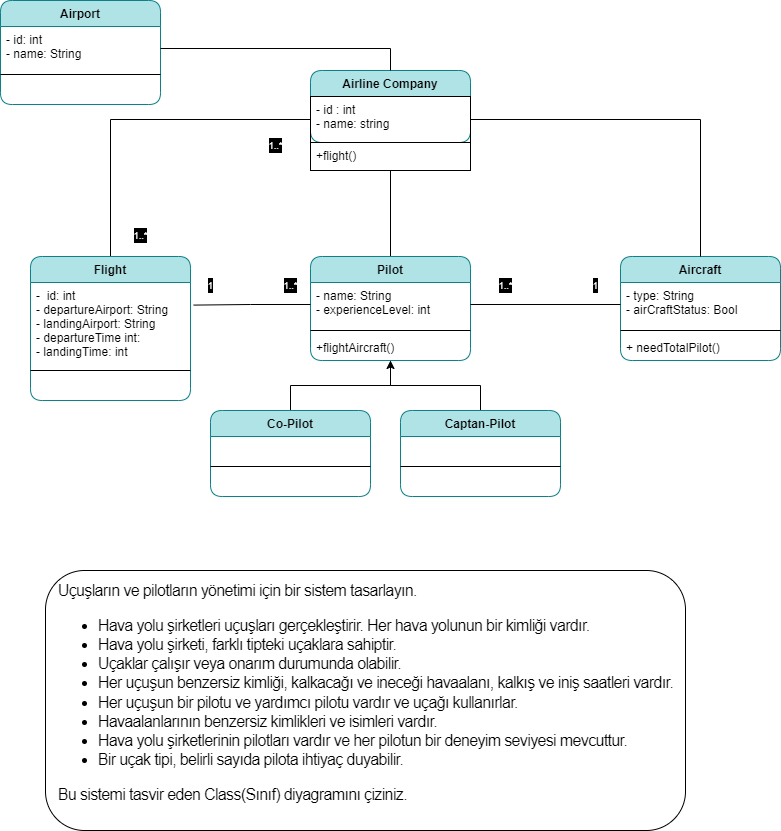

The diagram above was exported from draw.io. Its source (the exported page's mxGraphModel, read from the mxfile embedded in the PNG):
<mxGraphModel dx="867" dy="481" grid="1" gridSize="10" guides="1" tooltips="1" connect="1" arrows="1" fold="1" page="1" pageScale="1" pageWidth="850" pageHeight="1100" background="none" math="0" shadow="0">
  <root>
    <mxCell id="0" />
    <mxCell id="1" parent="0" />
    <mxCell id="3hejCOujYEbTL9HM0_vY-1" value="Airline Company" style="swimlane;fontStyle=1;align=center;verticalAlign=top;childLayout=stackLayout;horizontal=1;startSize=26;horizontalStack=0;resizeParent=1;resizeParentMax=0;resizeLast=0;collapsible=1;marginBottom=0;fillColor=#b0e3e6;strokeColor=#0e8088;rounded=1;" vertex="1" parent="1">
      <mxGeometry x="345" y="80" width="160" height="72" as="geometry" />
    </mxCell>
    <mxCell id="3hejCOujYEbTL9HM0_vY-2" value="- id : int&#10;- name: string&#10;&#10;" style="text;strokeColor=default;fillColor=none;align=left;verticalAlign=top;spacingLeft=4;spacingRight=4;overflow=hidden;rotatable=0;points=[[0,0.5],[1,0.5]];portConstraint=eastwest;rounded=0;" vertex="1" parent="3hejCOujYEbTL9HM0_vY-1">
      <mxGeometry y="26" width="160" height="46" as="geometry" />
    </mxCell>
    <mxCell id="3hejCOujYEbTL9HM0_vY-5" value="&lt;p style=&quot;box-sizing: border-box; margin-top: 0px; margin-bottom: 1rem; font-family: Nunito, sans-serif; font-size: 16px; letter-spacing: -0.64px; text-align: left; background-color: rgb(255, 255, 255);&quot;&gt;Uçuşların ve pilotların yönetimi için bir sistem tasarlayın.&lt;/p&gt;&lt;ul style=&quot;box-sizing: border-box; margin-top: 0px; margin-bottom: 1rem; font-family: Nunito, sans-serif; font-size: 16px; letter-spacing: -0.64px; text-align: left; background-color: rgb(255, 255, 255);&quot;&gt;&lt;li style=&quot;box-sizing: border-box;&quot;&gt;Hava yolu şirketleri uçuşları gerçekleştirir. Her hava yolunun bir kimliği vardır.&lt;/li&gt;&lt;li style=&quot;box-sizing: border-box;&quot;&gt;Hava yolu şirketi, farklı tipteki uçaklara sahiptir.&lt;/li&gt;&lt;li style=&quot;box-sizing: border-box;&quot;&gt;Uçaklar çalışır veya onarım durumunda olabilir.&lt;/li&gt;&lt;li style=&quot;box-sizing: border-box;&quot;&gt;Her uçuşun benzersiz kimliği, kalkacağı ve ineceği havaalanı, kalkış ve iniş saatleri vardır.&lt;/li&gt;&lt;li style=&quot;box-sizing: border-box;&quot;&gt;Her uçuşun bir pilotu ve yardımcı pilotu vardır ve uçağı kullanırlar.&lt;/li&gt;&lt;li style=&quot;box-sizing: border-box;&quot;&gt;Havaalanlarının benzersiz kimlikleri ve isimleri vardır.&lt;/li&gt;&lt;li style=&quot;box-sizing: border-box;&quot;&gt;Hava yolu şirketlerinin pilotları vardır ve her pilotun bir deneyim seviyesi mevcuttur.&lt;/li&gt;&lt;li style=&quot;box-sizing: border-box;&quot;&gt;Bir uçak tipi, belirli sayıda pilota ihtiyaç duyabilir.&lt;/li&gt;&lt;/ul&gt;&lt;p style=&quot;box-sizing: border-box; margin-top: 0px; margin-bottom: 1rem; font-family: Nunito, sans-serif; font-size: 16px; letter-spacing: -0.64px; text-align: left; background-color: rgb(255, 255, 255);&quot;&gt;Bu sistemi tasvir eden Class(Sınıf) diyagramını çiziniz.&lt;/p&gt;" style="html=1;shadow=0;glass=0;rounded=1;" vertex="1" parent="1">
      <mxGeometry x="80" y="580" width="640" height="260" as="geometry" />
    </mxCell>
    <mxCell id="3hejCOujYEbTL9HM0_vY-54" style="edgeStyle=orthogonalEdgeStyle;rounded=0;orthogonalLoop=1;jettySize=auto;html=1;startArrow=none;startFill=0;endArrow=none;endFill=0;" edge="1" parent="1" source="3hejCOujYEbTL9HM0_vY-6" target="3hejCOujYEbTL9HM0_vY-2">
      <mxGeometry relative="1" as="geometry" />
    </mxCell>
    <mxCell id="3hejCOujYEbTL9HM0_vY-6" value="Flight" style="swimlane;fontStyle=1;align=center;verticalAlign=top;childLayout=stackLayout;horizontal=1;startSize=26;horizontalStack=0;resizeParent=1;resizeParentMax=0;resizeLast=0;collapsible=1;marginBottom=0;fillColor=#b0e3e6;strokeColor=#0e8088;rounded=1;" vertex="1" parent="1">
      <mxGeometry x="65" y="266" width="160" height="144" as="geometry" />
    </mxCell>
    <mxCell id="3hejCOujYEbTL9HM0_vY-7" value="-  id: int&#10;- departureAirport: String&#10;- landingAirport: String&#10;- departureTime int:&#10;- landingTime: int" style="text;strokeColor=none;fillColor=none;align=left;verticalAlign=top;spacingLeft=4;spacingRight=4;overflow=hidden;rotatable=0;points=[[0,0.5],[1,0.5]];portConstraint=eastwest;" vertex="1" parent="3hejCOujYEbTL9HM0_vY-6">
      <mxGeometry y="26" width="160" height="84" as="geometry" />
    </mxCell>
    <mxCell id="3hejCOujYEbTL9HM0_vY-8" value="" style="line;strokeWidth=1;fillColor=none;align=left;verticalAlign=middle;spacingTop=-1;spacingLeft=3;spacingRight=3;rotatable=0;labelPosition=right;points=[];portConstraint=eastwest;" vertex="1" parent="3hejCOujYEbTL9HM0_vY-6">
      <mxGeometry y="110" width="160" height="8" as="geometry" />
    </mxCell>
    <mxCell id="3hejCOujYEbTL9HM0_vY-9" value=" " style="text;strokeColor=none;fillColor=none;align=left;verticalAlign=top;spacingLeft=4;spacingRight=4;overflow=hidden;rotatable=0;points=[[0,0.5],[1,0.5]];portConstraint=eastwest;" vertex="1" parent="3hejCOujYEbTL9HM0_vY-6">
      <mxGeometry y="118" width="160" height="26" as="geometry" />
    </mxCell>
    <mxCell id="3hejCOujYEbTL9HM0_vY-10" value="Aircraft" style="swimlane;fontStyle=1;align=center;verticalAlign=top;childLayout=stackLayout;horizontal=1;startSize=26;horizontalStack=0;resizeParent=1;resizeParentMax=0;resizeLast=0;collapsible=1;marginBottom=0;fillColor=#b0e3e6;strokeColor=#0e8088;rounded=1;" vertex="1" parent="1">
      <mxGeometry x="655" y="266" width="160" height="104" as="geometry" />
    </mxCell>
    <mxCell id="3hejCOujYEbTL9HM0_vY-11" value="- type: String&#10;- airCraftStatus: Bool&#10;" style="text;strokeColor=none;fillColor=none;align=left;verticalAlign=top;spacingLeft=4;spacingRight=4;overflow=hidden;rotatable=0;points=[[0,0.5],[1,0.5]];portConstraint=eastwest;rounded=1;" vertex="1" parent="3hejCOujYEbTL9HM0_vY-10">
      <mxGeometry y="26" width="160" height="44" as="geometry" />
    </mxCell>
    <mxCell id="3hejCOujYEbTL9HM0_vY-12" value="" style="line;strokeWidth=1;fillColor=none;align=left;verticalAlign=middle;spacingTop=-1;spacingLeft=3;spacingRight=3;rotatable=0;labelPosition=right;points=[];portConstraint=eastwest;" vertex="1" parent="3hejCOujYEbTL9HM0_vY-10">
      <mxGeometry y="70" width="160" height="8" as="geometry" />
    </mxCell>
    <mxCell id="3hejCOujYEbTL9HM0_vY-13" value="+ needTotalPilot()" style="text;strokeColor=none;fillColor=none;align=left;verticalAlign=top;spacingLeft=4;spacingRight=4;overflow=hidden;rotatable=0;points=[[0,0.5],[1,0.5]];portConstraint=eastwest;rounded=1;" vertex="1" parent="3hejCOujYEbTL9HM0_vY-10">
      <mxGeometry y="78" width="160" height="26" as="geometry" />
    </mxCell>
    <mxCell id="3hejCOujYEbTL9HM0_vY-14" value="Airport" style="swimlane;fontStyle=1;align=center;verticalAlign=top;childLayout=stackLayout;horizontal=1;startSize=26;horizontalStack=0;resizeParent=1;resizeParentMax=0;resizeLast=0;collapsible=1;marginBottom=0;fillColor=#b0e3e6;strokeColor=#0e8088;rounded=1;" vertex="1" parent="1">
      <mxGeometry x="35" y="10" width="160" height="104" as="geometry" />
    </mxCell>
    <mxCell id="3hejCOujYEbTL9HM0_vY-15" value="- id: int&#10;- name: String" style="text;strokeColor=none;fillColor=none;align=left;verticalAlign=top;spacingLeft=4;spacingRight=4;overflow=hidden;rotatable=0;points=[[0,0.5],[1,0.5]];portConstraint=eastwest;" vertex="1" parent="3hejCOujYEbTL9HM0_vY-14">
      <mxGeometry y="26" width="160" height="44" as="geometry" />
    </mxCell>
    <mxCell id="3hejCOujYEbTL9HM0_vY-16" value="" style="line;strokeWidth=1;fillColor=none;align=left;verticalAlign=middle;spacingTop=-1;spacingLeft=3;spacingRight=3;rotatable=0;labelPosition=right;points=[];portConstraint=eastwest;" vertex="1" parent="3hejCOujYEbTL9HM0_vY-14">
      <mxGeometry y="70" width="160" height="8" as="geometry" />
    </mxCell>
    <mxCell id="3hejCOujYEbTL9HM0_vY-17" value=" " style="text;strokeColor=none;fillColor=none;align=left;verticalAlign=top;spacingLeft=4;spacingRight=4;overflow=hidden;rotatable=0;points=[[0,0.5],[1,0.5]];portConstraint=eastwest;" vertex="1" parent="3hejCOujYEbTL9HM0_vY-14">
      <mxGeometry y="78" width="160" height="26" as="geometry" />
    </mxCell>
    <mxCell id="3hejCOujYEbTL9HM0_vY-39" style="edgeStyle=orthogonalEdgeStyle;rounded=0;orthogonalLoop=1;jettySize=auto;html=1;entryX=0.5;entryY=0;entryDx=0;entryDy=0;endArrow=none;endFill=0;" edge="1" parent="1" source="3hejCOujYEbTL9HM0_vY-19" target="3hejCOujYEbTL9HM0_vY-24">
      <mxGeometry relative="1" as="geometry" />
    </mxCell>
    <mxCell id="3hejCOujYEbTL9HM0_vY-44" style="edgeStyle=orthogonalEdgeStyle;rounded=0;orthogonalLoop=1;jettySize=auto;html=1;entryX=0.5;entryY=0;entryDx=0;entryDy=0;startArrow=classic;startFill=1;endArrow=none;endFill=0;" edge="1" parent="1" source="3hejCOujYEbTL9HM0_vY-19" target="3hejCOujYEbTL9HM0_vY-41">
      <mxGeometry relative="1" as="geometry" />
    </mxCell>
    <mxCell id="3hejCOujYEbTL9HM0_vY-52" style="edgeStyle=orthogonalEdgeStyle;rounded=0;orthogonalLoop=1;jettySize=auto;html=1;startArrow=none;startFill=0;endArrow=none;endFill=0;" edge="1" parent="1" source="3hejCOujYEbTL9HM0_vY-19">
      <mxGeometry relative="1" as="geometry">
        <mxPoint x="425" y="180" as="targetPoint" />
      </mxGeometry>
    </mxCell>
    <mxCell id="3hejCOujYEbTL9HM0_vY-19" value="Pilot" style="swimlane;fontStyle=1;align=center;verticalAlign=top;childLayout=stackLayout;horizontal=1;startSize=26;horizontalStack=0;resizeParent=1;resizeParentMax=0;resizeLast=0;collapsible=1;marginBottom=0;fillColor=#b0e3e6;strokeColor=#0e8088;rounded=1;" vertex="1" parent="1">
      <mxGeometry x="345" y="266" width="160" height="104" as="geometry" />
    </mxCell>
    <mxCell id="3hejCOujYEbTL9HM0_vY-20" value="- name: String&#10;- experienceLevel: int" style="text;strokeColor=none;fillColor=none;align=left;verticalAlign=top;spacingLeft=4;spacingRight=4;overflow=hidden;rotatable=0;points=[[0,0.5],[1,0.5]];portConstraint=eastwest;" vertex="1" parent="3hejCOujYEbTL9HM0_vY-19">
      <mxGeometry y="26" width="160" height="44" as="geometry" />
    </mxCell>
    <mxCell id="3hejCOujYEbTL9HM0_vY-21" value="" style="line;strokeWidth=1;fillColor=none;align=left;verticalAlign=middle;spacingTop=-1;spacingLeft=3;spacingRight=3;rotatable=0;labelPosition=right;points=[];portConstraint=eastwest;" vertex="1" parent="3hejCOujYEbTL9HM0_vY-19">
      <mxGeometry y="70" width="160" height="8" as="geometry" />
    </mxCell>
    <mxCell id="3hejCOujYEbTL9HM0_vY-22" value="+flightAircraft()" style="text;strokeColor=none;fillColor=none;align=left;verticalAlign=top;spacingLeft=4;spacingRight=4;overflow=hidden;rotatable=0;points=[[0,0.5],[1,0.5]];portConstraint=eastwest;" vertex="1" parent="3hejCOujYEbTL9HM0_vY-19">
      <mxGeometry y="78" width="160" height="26" as="geometry" />
    </mxCell>
    <mxCell id="3hejCOujYEbTL9HM0_vY-24" value="Co-Pilot" style="swimlane;fontStyle=1;align=center;verticalAlign=top;childLayout=stackLayout;horizontal=1;startSize=26;horizontalStack=0;resizeParent=1;resizeParentMax=0;resizeLast=0;collapsible=1;marginBottom=0;fillColor=#b0e3e6;strokeColor=#0e8088;rounded=1;" vertex="1" parent="1">
      <mxGeometry x="245" y="420" width="160" height="86" as="geometry" />
    </mxCell>
    <mxCell id="3hejCOujYEbTL9HM0_vY-26" value="" style="line;strokeWidth=1;fillColor=none;align=left;verticalAlign=middle;spacingTop=-1;spacingLeft=3;spacingRight=3;rotatable=0;labelPosition=right;points=[];portConstraint=eastwest;" vertex="1" parent="3hejCOujYEbTL9HM0_vY-24">
      <mxGeometry y="26" width="160" height="60" as="geometry" />
    </mxCell>
    <mxCell id="3hejCOujYEbTL9HM0_vY-41" value="Captan-Pilot" style="swimlane;fontStyle=1;align=center;verticalAlign=top;childLayout=stackLayout;horizontal=1;startSize=26;horizontalStack=0;resizeParent=1;resizeParentMax=0;resizeLast=0;collapsible=1;marginBottom=0;fillColor=#b0e3e6;strokeColor=#0e8088;rounded=1;" vertex="1" parent="1">
      <mxGeometry x="435" y="420" width="160" height="86" as="geometry" />
    </mxCell>
    <mxCell id="3hejCOujYEbTL9HM0_vY-42" value="" style="line;strokeWidth=1;fillColor=none;align=left;verticalAlign=middle;spacingTop=-1;spacingLeft=3;spacingRight=3;rotatable=0;labelPosition=right;points=[];portConstraint=eastwest;" vertex="1" parent="3hejCOujYEbTL9HM0_vY-41">
      <mxGeometry y="26" width="160" height="60" as="geometry" />
    </mxCell>
    <mxCell id="3hejCOujYEbTL9HM0_vY-45" value="+flight()" style="text;strokeColor=default;fillColor=none;align=left;verticalAlign=top;spacingLeft=4;spacingRight=4;overflow=hidden;rotatable=0;points=[[0,0.5],[1,0.5]];portConstraint=eastwest;rounded=0;" vertex="1" parent="1">
      <mxGeometry x="345" y="152" width="160" height="28" as="geometry" />
    </mxCell>
    <mxCell id="3hejCOujYEbTL9HM0_vY-47" style="edgeStyle=orthogonalEdgeStyle;rounded=0;orthogonalLoop=1;jettySize=auto;html=1;entryX=1;entryY=0.5;entryDx=0;entryDy=0;startArrow=none;startFill=0;endArrow=none;endFill=0;" edge="1" parent="1" source="3hejCOujYEbTL9HM0_vY-11" target="3hejCOujYEbTL9HM0_vY-20">
      <mxGeometry relative="1" as="geometry" />
    </mxCell>
    <mxCell id="3hejCOujYEbTL9HM0_vY-50" style="edgeStyle=orthogonalEdgeStyle;rounded=0;orthogonalLoop=1;jettySize=auto;html=1;entryX=1.02;entryY=0.269;entryDx=0;entryDy=0;entryPerimeter=0;startArrow=none;startFill=0;endArrow=none;endFill=0;" edge="1" parent="1" source="3hejCOujYEbTL9HM0_vY-20" target="3hejCOujYEbTL9HM0_vY-7">
      <mxGeometry relative="1" as="geometry" />
    </mxCell>
    <mxCell id="3hejCOujYEbTL9HM0_vY-53" style="edgeStyle=orthogonalEdgeStyle;rounded=0;orthogonalLoop=1;jettySize=auto;html=1;entryX=0.5;entryY=0;entryDx=0;entryDy=0;startArrow=none;startFill=0;endArrow=none;endFill=0;" edge="1" parent="1" source="3hejCOujYEbTL9HM0_vY-2" target="3hejCOujYEbTL9HM0_vY-10">
      <mxGeometry relative="1" as="geometry" />
    </mxCell>
    <mxCell id="3hejCOujYEbTL9HM0_vY-55" style="edgeStyle=orthogonalEdgeStyle;rounded=0;orthogonalLoop=1;jettySize=auto;html=1;entryX=0.5;entryY=0;entryDx=0;entryDy=0;startArrow=none;startFill=0;endArrow=none;endFill=0;" edge="1" parent="1" source="3hejCOujYEbTL9HM0_vY-15" target="3hejCOujYEbTL9HM0_vY-1">
      <mxGeometry relative="1" as="geometry" />
    </mxCell>
    <mxCell id="3hejCOujYEbTL9HM0_vY-69" value="&lt;font style=&quot;font-size: 9px;&quot;&gt;1..*&lt;/font&gt;" style="text;html=1;resizable=0;autosize=1;align=center;verticalAlign=middle;points=[];fillColor=none;strokeColor=none;rounded=0;shadow=0;glass=0;labelBackgroundColor=#000000;fontColor=#FFFFFF;" vertex="1" parent="1">
      <mxGeometry x="290" y="140" width="40" height="30" as="geometry" />
    </mxCell>
    <mxCell id="3hejCOujYEbTL9HM0_vY-70" value="&lt;font style=&quot;font-size: 9px;&quot;&gt;1..*&lt;/font&gt;" style="text;html=1;resizable=0;autosize=1;align=center;verticalAlign=middle;points=[];fillColor=none;strokeColor=none;rounded=0;shadow=0;glass=0;labelBackgroundColor=#000000;fontColor=#FFFFFF;" vertex="1" parent="1">
      <mxGeometry x="155" y="230" width="40" height="30" as="geometry" />
    </mxCell>
    <mxCell id="3hejCOujYEbTL9HM0_vY-71" value="&lt;font style=&quot;font-size: 9px;&quot;&gt;1..*&lt;/font&gt;" style="text;html=1;resizable=0;autosize=1;align=center;verticalAlign=middle;points=[];fillColor=none;strokeColor=none;rounded=0;shadow=0;glass=0;labelBackgroundColor=#000000;fontColor=#FFFFFF;" vertex="1" parent="1">
      <mxGeometry x="520" y="280" width="40" height="30" as="geometry" />
    </mxCell>
    <mxCell id="3hejCOujYEbTL9HM0_vY-73" value="&lt;font style=&quot;font-size: 9px;&quot;&gt;1&lt;/font&gt;" style="text;html=1;resizable=0;autosize=1;align=center;verticalAlign=middle;points=[];fillColor=none;strokeColor=none;rounded=0;shadow=0;glass=0;labelBackgroundColor=#000000;fontColor=#FFFFFF;" vertex="1" parent="1">
      <mxGeometry x="615" y="280" width="30" height="30" as="geometry" />
    </mxCell>
    <mxCell id="3hejCOujYEbTL9HM0_vY-75" value="&lt;font style=&quot;font-size: 9px;&quot;&gt;1&lt;/font&gt;" style="text;html=1;resizable=0;autosize=1;align=center;verticalAlign=middle;points=[];fillColor=none;strokeColor=none;rounded=0;shadow=0;glass=0;labelBackgroundColor=#000000;fontColor=#FFFFFF;" vertex="1" parent="1">
      <mxGeometry x="230" y="280" width="30" height="30" as="geometry" />
    </mxCell>
    <mxCell id="3hejCOujYEbTL9HM0_vY-76" value="&lt;font style=&quot;font-size: 9px;&quot;&gt;1..*&lt;/font&gt;" style="text;html=1;resizable=0;autosize=1;align=center;verticalAlign=middle;points=[];fillColor=none;strokeColor=none;rounded=0;shadow=0;glass=0;labelBackgroundColor=#000000;fontColor=#FFFFFF;" vertex="1" parent="1">
      <mxGeometry x="305" y="280" width="40" height="30" as="geometry" />
    </mxCell>
  </root>
</mxGraphModel>